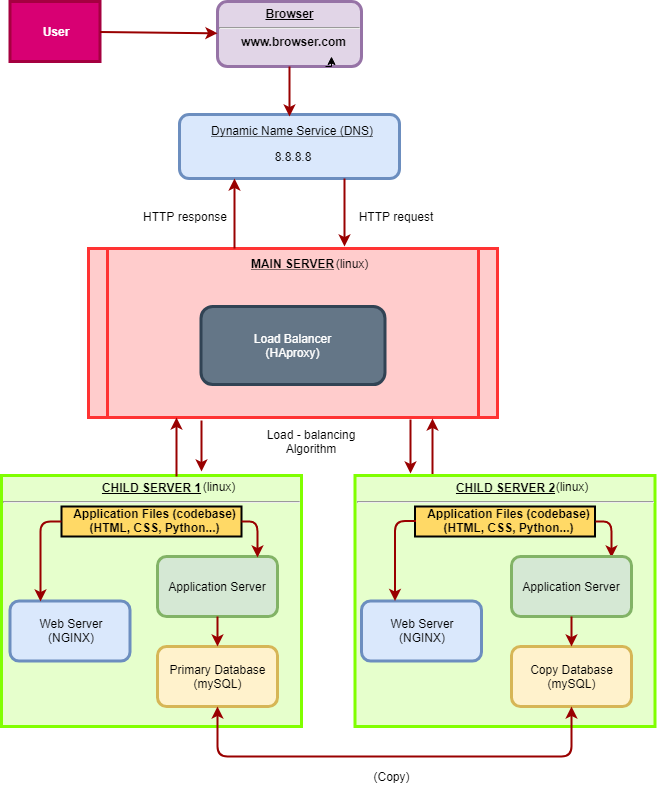

The diagram above was exported from draw.io. Its source (the exported page's mxGraphModel, read from the mxfile embedded in the PNG):
<mxGraphModel dx="1038" dy="501" grid="1" gridSize="10" guides="1" tooltips="1" connect="1" arrows="1" fold="1" page="1" pageScale="1" pageWidth="826" pageHeight="1169" background="#ffffff" math="0" shadow="0">
  <root>
    <mxCell id="0" />
    <mxCell id="1" parent="0" />
    <mxCell id="10" value="&lt;p style=&quot;margin: 0px ; margin-top: 4px ; text-align: center ; text-decoration: underline&quot;&gt;&lt;strong&gt;CHILD SERVER 1&lt;/strong&gt;&lt;/p&gt;&lt;hr&gt;&lt;p style=&quot;margin: 0px ; margin-left: 8px&quot;&gt;&lt;br&gt;&lt;/p&gt;&lt;p style=&quot;margin: 0px ; margin-left: 8px&quot;&gt;&lt;br&gt;&lt;/p&gt;" style="verticalAlign=middle;align=center;overflow=fill;fontSize=12;fontFamily=Helvetica;html=1;rounded=0;fontStyle=1;strokeWidth=3;fillColor=#E6FFCC;strokeColor=#80FF00;" parent="1" vertex="1">
      <mxGeometry x="90" y="519" width="300" height="251" as="geometry" />
    </mxCell>
    <mxCell id="cH2kawgOUPpPnpLh1H0c-119" value="&lt;p style=&quot;font-weight: 700 ; margin: 0px 0px 0px 8px&quot;&gt;Application Files (codebase)&lt;/p&gt;&lt;p style=&quot;font-weight: 700 ; margin: 0px 0px 0px 8px&quot;&gt;(HTML, CSS, Python...)&lt;/p&gt;" style="rounded=0;whiteSpace=wrap;html=1;strokeWidth=2;fillColor=#FFD966;" vertex="1" parent="1">
      <mxGeometry x="150" y="550" width="180" height="30" as="geometry" />
    </mxCell>
    <mxCell id="cH2kawgOUPpPnpLh1H0c-100" value="" style="rounded=1;whiteSpace=wrap;html=1;fillColor=#dae8fc;strokeColor=#6c8ebf;strokeWidth=3;" vertex="1" parent="1">
      <mxGeometry x="268" y="158" width="220" height="64" as="geometry" />
    </mxCell>
    <mxCell id="2" value="&lt;p style=&quot;margin: 0px ; margin-top: 4px ; text-align: center ; text-decoration: underline&quot;&gt;&lt;strong&gt;Browser&lt;br&gt;&lt;/strong&gt;&lt;/p&gt;&lt;hr&gt;&lt;p style=&quot;margin: 0px ; margin-left: 8px&quot;&gt;www.browser.com&lt;/p&gt;" style="verticalAlign=middle;align=center;overflow=fill;fontSize=12;fontFamily=Helvetica;html=1;rounded=1;fontStyle=1;strokeWidth=3;fillColor=#e1d5e7;strokeColor=#9673a6;" parent="1" vertex="1">
      <mxGeometry x="306" y="45" width="144" height="65" as="geometry" />
    </mxCell>
    <mxCell id="3" value="User" style="whiteSpace=wrap;align=center;verticalAlign=middle;fontStyle=1;strokeWidth=3;fillColor=#d80073;strokeColor=#A50040;fontColor=#ffffff;" parent="1" vertex="1">
      <mxGeometry x="98.5" y="45" width="90" height="60" as="geometry" />
    </mxCell>
    <mxCell id="5" value="MAIN SERVER" style="shape=process;align=center;verticalAlign=top;size=0.0475;fontStyle=5;strokeWidth=3;fillColor=#FFCCCC;strokeColor=#FF3333;" parent="1" vertex="1">
      <mxGeometry x="177" y="292" width="409" height="169" as="geometry" />
    </mxCell>
    <mxCell id="36" value="" style="edgeStyle=none;noEdgeStyle=1;strokeColor=#990000;strokeWidth=2" parent="1" source="3" target="2" edge="1">
      <mxGeometry width="100" height="100" relative="1" as="geometry">
        <mxPoint x="20" y="250" as="sourcePoint" />
        <mxPoint x="120" y="150" as="targetPoint" />
      </mxGeometry>
    </mxCell>
    <mxCell id="53" value="Dynamic Name Service (DNS)" style="text;spacingTop=-5;align=center;fontStyle=4" parent="1" vertex="1">
      <mxGeometry x="296" y="166" width="170" height="24" as="geometry" />
    </mxCell>
    <mxCell id="54" value="HTTP response" style="text;spacingTop=-5;align=center" parent="1" vertex="1">
      <mxGeometry x="242" y="251.5" width="64" height="20" as="geometry" />
    </mxCell>
    <mxCell id="55" value="" style="edgeStyle=elbowEdgeStyle;elbow=horizontal;strokeColor=#990000;strokeWidth=2;entryX=0.25;entryY=1;entryDx=0;entryDy=0;" parent="1" source="5" target="cH2kawgOUPpPnpLh1H0c-100" edge="1">
      <mxGeometry width="100" height="100" relative="1" as="geometry">
        <mxPoint x="50" y="530" as="sourcePoint" />
        <mxPoint x="280" y="140" as="targetPoint" />
        <Array as="points">
          <mxPoint x="323" y="260" />
        </Array>
      </mxGeometry>
    </mxCell>
    <mxCell id="56" value="" style="edgeStyle=elbowEdgeStyle;elbow=horizontal;strokeColor=#990000;strokeWidth=2;exitX=0.5;exitY=1;exitDx=0;exitDy=0;entryX=0.5;entryY=0.031;entryDx=0;entryDy=0;entryPerimeter=0;" parent="1" source="2" target="cH2kawgOUPpPnpLh1H0c-100" edge="1">
      <mxGeometry width="100" height="100" relative="1" as="geometry">
        <mxPoint x="334" y="150" as="sourcePoint" />
        <mxPoint x="378" y="150" as="targetPoint" />
        <Array as="points">
          <mxPoint x="378" y="130" />
        </Array>
      </mxGeometry>
    </mxCell>
    <mxCell id="78" value="" style="edgeStyle=elbowEdgeStyle;elbow=horizontal;strokeColor=#990000;strokeWidth=2;entryX=0.84;entryY=1.007;entryDx=0;entryDy=0;entryPerimeter=0;" parent="1" target="5" edge="1">
      <mxGeometry width="100" height="100" relative="1" as="geometry">
        <mxPoint x="521" y="520" as="sourcePoint" />
        <mxPoint x="550" y="480" as="targetPoint" />
        <Array as="points" />
      </mxGeometry>
    </mxCell>
    <mxCell id="87" value="" style="edgeStyle=elbowEdgeStyle;elbow=vertical;strokeColor=#990000;strokeWidth=2;entryX=0.216;entryY=1.002;entryDx=0;entryDy=0;entryPerimeter=0;" parent="1" target="5" edge="1">
      <mxGeometry width="100" height="100" relative="1" as="geometry">
        <mxPoint x="265" y="520" as="sourcePoint" />
        <mxPoint x="125" y="558" as="targetPoint" />
      </mxGeometry>
    </mxCell>
    <mxCell id="cH2kawgOUPpPnpLh1H0c-102" style="edgeStyle=orthogonalEdgeStyle;rounded=0;orthogonalLoop=1;jettySize=auto;html=1;exitX=0.75;exitY=1;exitDx=0;exitDy=0;entryX=0.792;entryY=0.846;entryDx=0;entryDy=0;entryPerimeter=0;" edge="1" parent="1" source="2" target="2">
      <mxGeometry relative="1" as="geometry" />
    </mxCell>
    <mxCell id="cH2kawgOUPpPnpLh1H0c-103" value="8.8.8.8" style="text;html=1;strokeColor=none;fillColor=none;align=center;verticalAlign=middle;whiteSpace=wrap;rounded=0;" vertex="1" parent="1">
      <mxGeometry x="290.5" y="190" width="181" height="20" as="geometry" />
    </mxCell>
    <mxCell id="cH2kawgOUPpPnpLh1H0c-104" value="" style="endArrow=classic;html=1;exitX=0.75;exitY=1;exitDx=0;exitDy=0;strokeWidth=2;strokeColor=#990000;" edge="1" parent="1" source="cH2kawgOUPpPnpLh1H0c-100">
      <mxGeometry width="50" height="50" relative="1" as="geometry">
        <mxPoint x="371" y="341.4000244140625" as="sourcePoint" />
        <mxPoint x="433" y="290" as="targetPoint" />
        <Array as="points">
          <mxPoint x="433" y="250" />
        </Array>
      </mxGeometry>
    </mxCell>
    <mxCell id="cH2kawgOUPpPnpLh1H0c-105" value="HTTP request" style="text;html=1;strokeColor=none;fillColor=none;align=center;verticalAlign=middle;whiteSpace=wrap;rounded=0;" vertex="1" parent="1">
      <mxGeometry x="443.5" y="250" width="80" height="20" as="geometry" />
    </mxCell>
    <mxCell id="cH2kawgOUPpPnpLh1H0c-106" value="(linux)" style="text;html=1;strokeColor=none;fillColor=none;align=center;verticalAlign=middle;whiteSpace=wrap;rounded=0;" vertex="1" parent="1">
      <mxGeometry x="420" y="292" width="40" height="30" as="geometry" />
    </mxCell>
    <mxCell id="cH2kawgOUPpPnpLh1H0c-109" value="" style="rounded=1;whiteSpace=wrap;html=1;strokeWidth=3;fillColor=#647687;strokeColor=#314354;fontColor=#ffffff;" vertex="1" parent="1">
      <mxGeometry x="289.5" y="350" width="184" height="78" as="geometry" />
    </mxCell>
    <mxCell id="cH2kawgOUPpPnpLh1H0c-110" value="&lt;font color=&quot;#ffffff&quot;&gt;Load Balancer (HAproxy)&lt;/font&gt;" style="text;html=1;strokeColor=none;fillColor=none;align=center;verticalAlign=middle;whiteSpace=wrap;rounded=0;" vertex="1" parent="1">
      <mxGeometry x="334" y="376.5" width="95" height="25" as="geometry" />
    </mxCell>
    <mxCell id="cH2kawgOUPpPnpLh1H0c-113" value="" style="edgeStyle=elbowEdgeStyle;elbow=vertical;strokeColor=#990000;strokeWidth=2;" edge="1" parent="1">
      <mxGeometry width="100" height="100" relative="1" as="geometry">
        <mxPoint x="290" y="464" as="sourcePoint" />
        <mxPoint x="290" y="515" as="targetPoint" />
        <Array as="points">
          <mxPoint x="290" y="480" />
        </Array>
      </mxGeometry>
    </mxCell>
    <mxCell id="cH2kawgOUPpPnpLh1H0c-114" value="" style="edgeStyle=elbowEdgeStyle;elbow=vertical;strokeColor=#990000;strokeWidth=2;exitX=0.787;exitY=1.012;exitDx=0;exitDy=0;exitPerimeter=0;" edge="1" parent="1" source="5">
      <mxGeometry width="100" height="100" relative="1" as="geometry">
        <mxPoint x="480" y="490" as="sourcePoint" />
        <mxPoint x="499" y="517" as="targetPoint" />
        <Array as="points">
          <mxPoint x="500" y="480" />
        </Array>
      </mxGeometry>
    </mxCell>
    <mxCell id="cH2kawgOUPpPnpLh1H0c-115" value="Web Server&lt;br&gt;(NGINX)" style="rounded=1;whiteSpace=wrap;html=1;strokeWidth=3;fillColor=#dae8fc;strokeColor=#6c8ebf;" vertex="1" parent="1">
      <mxGeometry x="98.5" y="644.5" width="120" height="60" as="geometry" />
    </mxCell>
    <mxCell id="cH2kawgOUPpPnpLh1H0c-116" value="Application Server" style="rounded=1;whiteSpace=wrap;html=1;strokeWidth=3;fillColor=#d5e8d4;strokeColor=#82b366;" vertex="1" parent="1">
      <mxGeometry x="246" y="600" width="120" height="60" as="geometry" />
    </mxCell>
    <mxCell id="cH2kawgOUPpPnpLh1H0c-117" value="Primary Database&lt;br&gt;(mySQL)" style="rounded=1;whiteSpace=wrap;html=1;strokeWidth=3;fillColor=#fff2cc;strokeColor=#d6b656;" vertex="1" parent="1">
      <mxGeometry x="246" y="690" width="120" height="60" as="geometry" />
    </mxCell>
    <mxCell id="cH2kawgOUPpPnpLh1H0c-120" value="" style="endArrow=classic;html=1;strokeColor=#990000;strokeWidth=2;exitX=1;exitY=0.5;exitDx=0;exitDy=0;entryX=0.833;entryY=0.01;entryDx=0;entryDy=0;entryPerimeter=0;" edge="1" parent="1" source="cH2kawgOUPpPnpLh1H0c-119" target="cH2kawgOUPpPnpLh1H0c-116">
      <mxGeometry width="50" height="50" relative="1" as="geometry">
        <mxPoint x="90" y="840" as="sourcePoint" />
        <mxPoint x="360" y="605" as="targetPoint" />
        <Array as="points">
          <mxPoint x="346" y="565" />
        </Array>
      </mxGeometry>
    </mxCell>
    <mxCell id="cH2kawgOUPpPnpLh1H0c-121" value="" style="endArrow=classic;html=1;strokeColor=#990000;strokeWidth=2;exitX=0;exitY=0.5;exitDx=0;exitDy=0;entryX=0.25;entryY=0;entryDx=0;entryDy=0;" edge="1" parent="1" source="cH2kawgOUPpPnpLh1H0c-119" target="cH2kawgOUPpPnpLh1H0c-115">
      <mxGeometry width="50" height="50" relative="1" as="geometry">
        <mxPoint x="90" y="840" as="sourcePoint" />
        <mxPoint x="150" y="650" as="targetPoint" />
        <Array as="points">
          <mxPoint x="129" y="565" />
        </Array>
      </mxGeometry>
    </mxCell>
    <mxCell id="cH2kawgOUPpPnpLh1H0c-122" value="" style="endArrow=classic;html=1;strokeColor=#990000;strokeWidth=2;" edge="1" parent="1" source="cH2kawgOUPpPnpLh1H0c-116" target="cH2kawgOUPpPnpLh1H0c-117">
      <mxGeometry width="50" height="50" relative="1" as="geometry">
        <mxPoint x="90" y="840" as="sourcePoint" />
        <mxPoint x="140" y="790" as="targetPoint" />
      </mxGeometry>
    </mxCell>
    <mxCell id="cH2kawgOUPpPnpLh1H0c-123" value="&lt;p style=&quot;margin: 0px ; margin-top: 4px ; text-align: center ; text-decoration: underline&quot;&gt;&lt;strong&gt;CHILD SERVER 2&lt;/strong&gt;&lt;/p&gt;&lt;hr&gt;&lt;p style=&quot;margin: 0px ; margin-left: 8px&quot;&gt;&lt;br&gt;&lt;/p&gt;&lt;p style=&quot;margin: 0px ; margin-left: 8px&quot;&gt;&lt;br&gt;&lt;/p&gt;" style="verticalAlign=middle;align=center;overflow=fill;fontSize=12;fontFamily=Helvetica;html=1;rounded=0;fontStyle=1;strokeWidth=3;fillColor=#E6FFCC;strokeColor=#80FF00;" vertex="1" parent="1">
      <mxGeometry x="443.5" y="519" width="300" height="251" as="geometry" />
    </mxCell>
    <mxCell id="cH2kawgOUPpPnpLh1H0c-124" value="&lt;p style=&quot;font-weight: 700 ; margin: 0px 0px 0px 8px&quot;&gt;Application Files (codebase)&lt;/p&gt;&lt;p style=&quot;font-weight: 700 ; margin: 0px 0px 0px 8px&quot;&gt;(HTML, CSS, Python...)&lt;/p&gt;" style="rounded=0;whiteSpace=wrap;html=1;strokeWidth=2;fillColor=#FFD966;" vertex="1" parent="1">
      <mxGeometry x="503.5" y="550" width="180" height="30" as="geometry" />
    </mxCell>
    <mxCell id="cH2kawgOUPpPnpLh1H0c-125" value="" style="endArrow=classic;html=1;strokeColor=#990000;strokeWidth=2;exitX=1;exitY=0.5;exitDx=0;exitDy=0;entryX=0.83;entryY=0.01;entryDx=0;entryDy=0;entryPerimeter=0;" edge="1" parent="1" source="cH2kawgOUPpPnpLh1H0c-124" target="cH2kawgOUPpPnpLh1H0c-126">
      <mxGeometry width="50" height="50" relative="1" as="geometry">
        <mxPoint x="790" y="570" as="sourcePoint" />
        <mxPoint x="806" y="606" as="targetPoint" />
        <Array as="points">
          <mxPoint x="700" y="565" />
        </Array>
      </mxGeometry>
    </mxCell>
    <mxCell id="cH2kawgOUPpPnpLh1H0c-126" value="Application Server" style="rounded=1;whiteSpace=wrap;html=1;strokeWidth=3;fillColor=#d5e8d4;strokeColor=#82b366;" vertex="1" parent="1">
      <mxGeometry x="600" y="600" width="120" height="60" as="geometry" />
    </mxCell>
    <mxCell id="cH2kawgOUPpPnpLh1H0c-127" value="Copy Database&lt;br&gt;(mySQL)" style="rounded=1;whiteSpace=wrap;html=1;strokeWidth=3;fillColor=#fff2cc;strokeColor=#d6b656;" vertex="1" parent="1">
      <mxGeometry x="600" y="690" width="120" height="60" as="geometry" />
    </mxCell>
    <mxCell id="cH2kawgOUPpPnpLh1H0c-129" value="Web Server&lt;br&gt;(NGINX)" style="rounded=1;whiteSpace=wrap;html=1;strokeWidth=3;fillColor=#dae8fc;strokeColor=#6c8ebf;" vertex="1" parent="1">
      <mxGeometry x="450" y="644.5" width="120" height="60" as="geometry" />
    </mxCell>
    <mxCell id="cH2kawgOUPpPnpLh1H0c-130" value="" style="endArrow=classic;html=1;strokeColor=#990000;strokeWidth=2;exitX=0;exitY=0.5;exitDx=0;exitDy=0;entryX=0.25;entryY=0;entryDx=0;entryDy=0;" edge="1" parent="1">
      <mxGeometry width="50" height="50" relative="1" as="geometry">
        <mxPoint x="504.5" y="564.5" as="sourcePoint" />
        <mxPoint x="483.5" y="644.5" as="targetPoint" />
        <Array as="points">
          <mxPoint x="483.5" y="564.5" />
        </Array>
      </mxGeometry>
    </mxCell>
    <mxCell id="cH2kawgOUPpPnpLh1H0c-131" value="" style="endArrow=classic;html=1;strokeColor=#990000;strokeWidth=2;exitX=0.5;exitY=1;exitDx=0;exitDy=0;entryX=0.5;entryY=0;entryDx=0;entryDy=0;" edge="1" parent="1" source="cH2kawgOUPpPnpLh1H0c-126" target="cH2kawgOUPpPnpLh1H0c-127">
      <mxGeometry width="50" height="50" relative="1" as="geometry">
        <mxPoint x="640" y="660" as="sourcePoint" />
        <mxPoint x="640" y="680" as="targetPoint" />
        <Array as="points" />
      </mxGeometry>
    </mxCell>
    <mxCell id="cH2kawgOUPpPnpLh1H0c-132" value="" style="endArrow=classic;startArrow=classic;html=1;strokeColor=#990000;strokeWidth=2;entryX=0.5;entryY=1;entryDx=0;entryDy=0;exitX=0.5;exitY=1;exitDx=0;exitDy=0;" edge="1" parent="1" source="cH2kawgOUPpPnpLh1H0c-117" target="cH2kawgOUPpPnpLh1H0c-127">
      <mxGeometry width="50" height="50" relative="1" as="geometry">
        <mxPoint x="90" y="840" as="sourcePoint" />
        <mxPoint x="140" y="790" as="targetPoint" />
        <Array as="points">
          <mxPoint x="306" y="800" />
          <mxPoint x="660" y="800" />
        </Array>
      </mxGeometry>
    </mxCell>
    <mxCell id="cH2kawgOUPpPnpLh1H0c-133" value="(Copy)" style="text;html=1;strokeColor=none;fillColor=none;align=center;verticalAlign=middle;whiteSpace=wrap;rounded=0;" vertex="1" parent="1">
      <mxGeometry x="460" y="810" width="40" height="20" as="geometry" />
    </mxCell>
    <mxCell id="cH2kawgOUPpPnpLh1H0c-134" value="Load - balancing Algorithm" style="text;html=1;strokeColor=none;fillColor=none;align=center;verticalAlign=middle;whiteSpace=wrap;rounded=0;" vertex="1" parent="1">
      <mxGeometry x="350" y="470" width="100" height="30" as="geometry" />
    </mxCell>
    <mxCell id="cH2kawgOUPpPnpLh1H0c-136" style="edgeStyle=orthogonalEdgeStyle;rounded=0;orthogonalLoop=1;jettySize=auto;html=1;exitX=0.5;exitY=1;exitDx=0;exitDy=0;strokeColor=#990000;strokeWidth=2;" edge="1" parent="1">
      <mxGeometry relative="1" as="geometry">
        <mxPoint x="398" y="511" as="sourcePoint" />
        <mxPoint x="398" y="511" as="targetPoint" />
      </mxGeometry>
    </mxCell>
    <mxCell id="cH2kawgOUPpPnpLh1H0c-138" value="(linux)" style="text;html=1;strokeColor=none;fillColor=none;align=center;verticalAlign=middle;whiteSpace=wrap;rounded=0;" vertex="1" parent="1">
      <mxGeometry x="280" y="520" width="54" height="20" as="geometry" />
    </mxCell>
    <mxCell id="cH2kawgOUPpPnpLh1H0c-139" value="(linux)" style="text;html=1;strokeColor=none;fillColor=none;align=center;verticalAlign=middle;whiteSpace=wrap;rounded=0;" vertex="1" parent="1">
      <mxGeometry x="633" y="520" width="54" height="20" as="geometry" />
    </mxCell>
  </root>
</mxGraphModel>